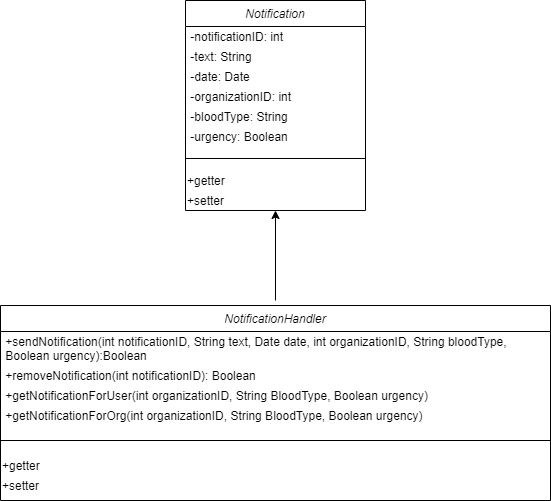

The diagram above was exported from draw.io. Its source (the exported page's mxGraphModel, read from the mxfile embedded in the PNG):
<mxGraphModel dx="1038" dy="580" grid="1" gridSize="10" guides="1" tooltips="1" connect="1" arrows="1" fold="1" page="1" pageScale="1" pageWidth="827" pageHeight="1169" math="0" shadow="0">
  <root>
    <mxCell id="WIyWlLk6GJQsqaUBKTNV-0" />
    <mxCell id="WIyWlLk6GJQsqaUBKTNV-1" parent="WIyWlLk6GJQsqaUBKTNV-0" />
    <mxCell id="zkfFHV4jXpPFQw0GAbJ--0" value="Notification" style="swimlane;fontStyle=2;align=center;verticalAlign=top;childLayout=stackLayout;horizontal=1;startSize=26;horizontalStack=0;resizeParent=1;resizeLast=0;collapsible=1;marginBottom=0;rounded=0;shadow=0;strokeWidth=1;" parent="WIyWlLk6GJQsqaUBKTNV-1" vertex="1">
      <mxGeometry x="300" y="60" width="180" height="210" as="geometry">
        <mxRectangle x="230" y="140" width="160" height="26" as="alternateBounds" />
      </mxGeometry>
    </mxCell>
    <mxCell id="dV07Hbi9S-kt5YRlL1Q8-2" value="&amp;nbsp;-notificationID: int" style="text;html=1;strokeColor=none;fillColor=none;align=left;verticalAlign=middle;whiteSpace=wrap;rounded=0;" vertex="1" parent="zkfFHV4jXpPFQw0GAbJ--0">
      <mxGeometry y="26" width="180" height="20" as="geometry" />
    </mxCell>
    <mxCell id="dV07Hbi9S-kt5YRlL1Q8-3" value="&amp;nbsp;-text: String" style="text;html=1;strokeColor=none;fillColor=none;align=left;verticalAlign=middle;whiteSpace=wrap;rounded=0;" vertex="1" parent="zkfFHV4jXpPFQw0GAbJ--0">
      <mxGeometry y="46" width="180" height="20" as="geometry" />
    </mxCell>
    <mxCell id="dV07Hbi9S-kt5YRlL1Q8-4" value="&amp;nbsp;-date: Date" style="text;html=1;strokeColor=none;fillColor=none;align=left;verticalAlign=middle;whiteSpace=wrap;rounded=0;" vertex="1" parent="zkfFHV4jXpPFQw0GAbJ--0">
      <mxGeometry y="66" width="180" height="20" as="geometry" />
    </mxCell>
    <mxCell id="dV07Hbi9S-kt5YRlL1Q8-5" value="&amp;nbsp;-organizationID: int" style="text;html=1;strokeColor=none;fillColor=none;align=left;verticalAlign=middle;whiteSpace=wrap;rounded=0;" vertex="1" parent="zkfFHV4jXpPFQw0GAbJ--0">
      <mxGeometry y="86" width="180" height="20" as="geometry" />
    </mxCell>
    <mxCell id="dV07Hbi9S-kt5YRlL1Q8-6" value="&amp;nbsp;-bloodType: String" style="text;html=1;strokeColor=none;fillColor=none;align=left;verticalAlign=middle;whiteSpace=wrap;rounded=0;" vertex="1" parent="zkfFHV4jXpPFQw0GAbJ--0">
      <mxGeometry y="106" width="180" height="20" as="geometry" />
    </mxCell>
    <mxCell id="dV07Hbi9S-kt5YRlL1Q8-19" value="&amp;nbsp;-urgency: Boolean" style="text;html=1;strokeColor=none;fillColor=none;align=left;verticalAlign=middle;whiteSpace=wrap;rounded=0;" vertex="1" parent="zkfFHV4jXpPFQw0GAbJ--0">
      <mxGeometry y="126" width="180" height="20" as="geometry" />
    </mxCell>
    <mxCell id="zkfFHV4jXpPFQw0GAbJ--4" value="" style="line;html=1;strokeWidth=1;align=left;verticalAlign=middle;spacingTop=-1;spacingLeft=3;spacingRight=3;rotatable=0;labelPosition=right;points=[];portConstraint=eastwest;" parent="zkfFHV4jXpPFQw0GAbJ--0" vertex="1">
      <mxGeometry y="146" width="180" height="24" as="geometry" />
    </mxCell>
    <mxCell id="dV07Hbi9S-kt5YRlL1Q8-9" value="+getter" style="text;html=1;strokeColor=none;fillColor=none;align=left;verticalAlign=middle;whiteSpace=wrap;rounded=0;" vertex="1" parent="zkfFHV4jXpPFQw0GAbJ--0">
      <mxGeometry y="170" width="180" height="20" as="geometry" />
    </mxCell>
    <mxCell id="dV07Hbi9S-kt5YRlL1Q8-8" value="+setter" style="text;html=1;strokeColor=none;fillColor=none;align=left;verticalAlign=middle;whiteSpace=wrap;rounded=0;" vertex="1" parent="zkfFHV4jXpPFQw0GAbJ--0">
      <mxGeometry y="190" width="180" height="20" as="geometry" />
    </mxCell>
    <mxCell id="dV07Hbi9S-kt5YRlL1Q8-10" value="NotificationHandler" style="swimlane;fontStyle=2;align=center;verticalAlign=top;childLayout=stackLayout;horizontal=1;startSize=26;horizontalStack=0;resizeParent=1;resizeLast=0;collapsible=1;marginBottom=0;rounded=0;shadow=0;strokeWidth=1;" vertex="1" parent="WIyWlLk6GJQsqaUBKTNV-1">
      <mxGeometry x="115" y="365" width="550" height="195" as="geometry">
        <mxRectangle x="230" y="140" width="160" height="26" as="alternateBounds" />
      </mxGeometry>
    </mxCell>
    <mxCell id="dV07Hbi9S-kt5YRlL1Q8-11" value="&amp;nbsp;+sendNotification(int notificationID, String text, Date date, int organizationID, String bloodType,&lt;br&gt;&amp;nbsp;Boolean urgency):Boolean" style="text;html=1;strokeColor=none;fillColor=none;align=left;verticalAlign=middle;whiteSpace=wrap;rounded=0;" vertex="1" parent="dV07Hbi9S-kt5YRlL1Q8-10">
      <mxGeometry y="26" width="550" height="34" as="geometry" />
    </mxCell>
    <mxCell id="dV07Hbi9S-kt5YRlL1Q8-20" value="&amp;nbsp;+removeNotification(int notificationID): Boolean" style="text;html=1;strokeColor=none;fillColor=none;align=left;verticalAlign=middle;whiteSpace=wrap;rounded=0;" vertex="1" parent="dV07Hbi9S-kt5YRlL1Q8-10">
      <mxGeometry y="60" width="550" height="20" as="geometry" />
    </mxCell>
    <mxCell id="dV07Hbi9S-kt5YRlL1Q8-21" value="&amp;nbsp;+getNotificationForUser(int organizationID, String BloodType, Boolean urgency)" style="text;html=1;strokeColor=none;fillColor=none;align=left;verticalAlign=middle;whiteSpace=wrap;rounded=0;" vertex="1" parent="dV07Hbi9S-kt5YRlL1Q8-10">
      <mxGeometry y="80" width="550" height="20" as="geometry" />
    </mxCell>
    <mxCell id="dV07Hbi9S-kt5YRlL1Q8-22" value="&amp;nbsp;+getNotificationForOrg(int organizationID, String BloodType, Boolean urgency)" style="text;html=1;strokeColor=none;fillColor=none;align=left;verticalAlign=middle;whiteSpace=wrap;rounded=0;" vertex="1" parent="dV07Hbi9S-kt5YRlL1Q8-10">
      <mxGeometry y="100" width="550" height="20" as="geometry" />
    </mxCell>
    <mxCell id="dV07Hbi9S-kt5YRlL1Q8-16" value="" style="line;html=1;strokeWidth=1;align=left;verticalAlign=middle;spacingTop=-1;spacingLeft=3;spacingRight=3;rotatable=0;labelPosition=right;points=[];portConstraint=eastwest;" vertex="1" parent="dV07Hbi9S-kt5YRlL1Q8-10">
      <mxGeometry y="120" width="550" height="30" as="geometry" />
    </mxCell>
    <mxCell id="dV07Hbi9S-kt5YRlL1Q8-17" value="+getter" style="text;html=1;strokeColor=none;fillColor=none;align=left;verticalAlign=middle;whiteSpace=wrap;rounded=0;" vertex="1" parent="dV07Hbi9S-kt5YRlL1Q8-10">
      <mxGeometry y="150" width="550" height="20" as="geometry" />
    </mxCell>
    <mxCell id="dV07Hbi9S-kt5YRlL1Q8-18" value="+setter" style="text;html=1;strokeColor=none;fillColor=none;align=left;verticalAlign=middle;whiteSpace=wrap;rounded=0;" vertex="1" parent="dV07Hbi9S-kt5YRlL1Q8-10">
      <mxGeometry y="170" width="550" height="20" as="geometry" />
    </mxCell>
    <mxCell id="dV07Hbi9S-kt5YRlL1Q8-23" value="" style="endArrow=classic;html=1;entryX=0.5;entryY=1;entryDx=0;entryDy=0;" edge="1" parent="WIyWlLk6GJQsqaUBKTNV-1" target="dV07Hbi9S-kt5YRlL1Q8-8">
      <mxGeometry width="50" height="50" relative="1" as="geometry">
        <mxPoint x="390" y="360" as="sourcePoint" />
        <mxPoint x="400" y="310" as="targetPoint" />
      </mxGeometry>
    </mxCell>
  </root>
</mxGraphModel>